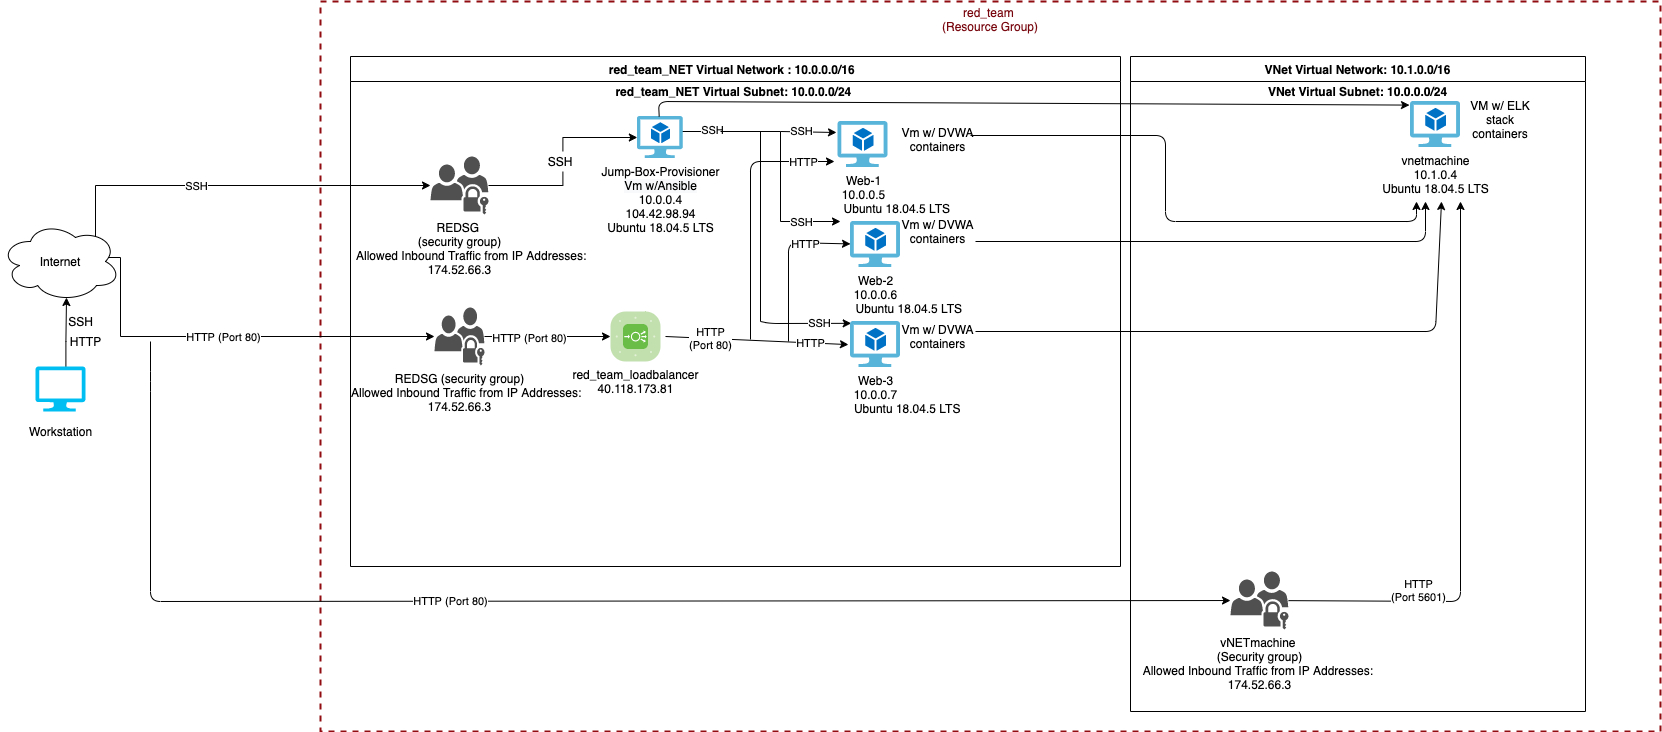

The diagram above was exported from draw.io. Its source (the exported page's mxGraphModel, read from the mxfile embedded in the PNG):
<mxGraphModel dx="1894" dy="1760" grid="0" gridSize="10" guides="1" tooltips="1" connect="1" arrows="1" fold="1" page="0" pageScale="1" pageWidth="850" pageHeight="1100" background="#FFFFFF" math="0" shadow="0">
  <root>
    <mxCell id="0" />
    <mxCell id="1" parent="0" />
    <mxCell id="iOrnQShQOAYz1TG3isHr-2" value="&lt;font color=&quot;#78070f&quot;&gt;red_team &lt;br&gt;(Resource Group)&lt;/font&gt;" style="fontStyle=0;verticalAlign=top;align=center;spacingTop=-2;fillColor=none;rounded=0;whiteSpace=wrap;html=1;strokeWidth=2;dashed=1;container=1;collapsible=0;expand=0;recursiveResize=0;strokeColor=#910C10;" parent="1" vertex="1">
      <mxGeometry x="350" width="1340" height="730" as="geometry" />
    </mxCell>
    <mxCell id="iOrnQShQOAYz1TG3isHr-3" value="Web-1&lt;br&gt;10.0.0.5&lt;br&gt;&amp;nbsp; &amp;nbsp; &amp;nbsp; &amp;nbsp; &amp;nbsp; &amp;nbsp; &amp;nbsp; &amp;nbsp; &amp;nbsp; &amp;nbsp; Ubuntu 18.04.5 LTS" style="aspect=fixed;html=1;points=[];align=center;image;fontSize=12;image=img/lib/mscae/Virtual_Machine_2.svg;" parent="iOrnQShQOAYz1TG3isHr-2" vertex="1">
      <mxGeometry x="517.5" y="120" width="50" height="46" as="geometry" />
    </mxCell>
    <mxCell id="iOrnQShQOAYz1TG3isHr-6" value="" style="endArrow=classic;html=1;entryX=0.394;entryY=0.47;entryDx=0;entryDy=0;entryPerimeter=0;" parent="iOrnQShQOAYz1TG3isHr-2" target="iOrnQShQOAYz1TG3isHr-2" edge="1">
      <mxGeometry width="50" height="50" relative="1" as="geometry">
        <mxPoint x="345" y="335" as="sourcePoint" />
        <mxPoint x="514" y="340" as="targetPoint" />
      </mxGeometry>
    </mxCell>
    <mxCell id="iOrnQShQOAYz1TG3isHr-7" value="HTTP&lt;br&gt;(Port 80)" style="edgeLabel;html=1;align=center;verticalAlign=middle;resizable=0;points=[];" parent="iOrnQShQOAYz1TG3isHr-6" vertex="1" connectable="0">
      <mxGeometry x="-0.6213" y="1" relative="1" as="geometry">
        <mxPoint x="10.129999999999999" y="0.5199999999999996" as="offset" />
      </mxGeometry>
    </mxCell>
    <mxCell id="5pGUkc0rooEYsI_1z7Sq-16" value="HTTP" style="edgeLabel;html=1;align=center;verticalAlign=middle;resizable=0;points=[];" parent="iOrnQShQOAYz1TG3isHr-6" vertex="1" connectable="0">
      <mxGeometry x="0.5689" relative="1" as="geometry">
        <mxPoint as="offset" />
      </mxGeometry>
    </mxCell>
    <mxCell id="iOrnQShQOAYz1TG3isHr-8" value="" style="endArrow=classic;html=1;entryX=0.014;entryY=0.04;entryDx=0;entryDy=0;entryPerimeter=0;" parent="iOrnQShQOAYz1TG3isHr-2" target="iOrnQShQOAYz1TG3isHr-5" edge="1">
      <mxGeometry width="50" height="50" relative="1" as="geometry">
        <mxPoint x="440" y="320" as="sourcePoint" />
        <mxPoint x="530" y="280" as="targetPoint" />
        <Array as="points">
          <mxPoint x="450" y="322" />
        </Array>
      </mxGeometry>
    </mxCell>
    <mxCell id="5pGUkc0rooEYsI_1z7Sq-17" value="SSH" style="edgeLabel;html=1;align=center;verticalAlign=middle;resizable=0;points=[];" parent="iOrnQShQOAYz1TG3isHr-8" vertex="1" connectable="0">
      <mxGeometry x="0.2835" y="1" relative="1" as="geometry">
        <mxPoint as="offset" />
      </mxGeometry>
    </mxCell>
    <mxCell id="iOrnQShQOAYz1TG3isHr-9" value="" style="endArrow=classic;html=1;" parent="iOrnQShQOAYz1TG3isHr-2" edge="1">
      <mxGeometry width="50" height="50" relative="1" as="geometry">
        <mxPoint x="460" y="220" as="sourcePoint" />
        <mxPoint x="520" y="220" as="targetPoint" />
      </mxGeometry>
    </mxCell>
    <mxCell id="5pGUkc0rooEYsI_1z7Sq-21" value="SSH" style="edgeLabel;html=1;align=center;verticalAlign=middle;resizable=0;points=[];" parent="iOrnQShQOAYz1TG3isHr-9" vertex="1" connectable="0">
      <mxGeometry x="-0.3571" relative="1" as="geometry">
        <mxPoint as="offset" />
      </mxGeometry>
    </mxCell>
    <mxCell id="iOrnQShQOAYz1TG3isHr-10" value="" style="endArrow=none;html=1;" parent="iOrnQShQOAYz1TG3isHr-2" edge="1">
      <mxGeometry width="50" height="50" relative="1" as="geometry">
        <mxPoint x="350" y="130" as="sourcePoint" />
        <mxPoint x="390" y="130" as="targetPoint" />
      </mxGeometry>
    </mxCell>
    <mxCell id="iOrnQShQOAYz1TG3isHr-11" value="SSH" style="edgeLabel;html=1;align=center;verticalAlign=middle;resizable=0;points=[];" parent="iOrnQShQOAYz1TG3isHr-10" vertex="1" connectable="0">
      <mxGeometry x="-0.55" y="-3" relative="1" as="geometry">
        <mxPoint x="31" y="-5" as="offset" />
      </mxGeometry>
    </mxCell>
    <mxCell id="iOrnQShQOAYz1TG3isHr-12" value="" style="endArrow=none;html=1;" parent="iOrnQShQOAYz1TG3isHr-2" edge="1">
      <mxGeometry width="50" height="50" relative="1" as="geometry">
        <mxPoint x="460" y="130" as="sourcePoint" />
        <mxPoint x="460" y="220" as="targetPoint" />
      </mxGeometry>
    </mxCell>
    <mxCell id="iOrnQShQOAYz1TG3isHr-13" value="" style="endArrow=none;html=1;" parent="iOrnQShQOAYz1TG3isHr-2" edge="1">
      <mxGeometry width="50" height="50" relative="1" as="geometry">
        <mxPoint x="400" y="130" as="sourcePoint" />
        <mxPoint x="460" y="130" as="targetPoint" />
      </mxGeometry>
    </mxCell>
    <mxCell id="iOrnQShQOAYz1TG3isHr-14" value="" style="endArrow=none;html=1;" parent="iOrnQShQOAYz1TG3isHr-2" edge="1">
      <mxGeometry width="50" height="50" relative="1" as="geometry">
        <mxPoint x="440" y="320" as="sourcePoint" />
        <mxPoint x="440" y="130" as="targetPoint" />
      </mxGeometry>
    </mxCell>
    <mxCell id="iOrnQShQOAYz1TG3isHr-15" value="" style="endArrow=classic;html=1;entryX=-0.03;entryY=0.239;entryDx=0;entryDy=0;entryPerimeter=0;" parent="iOrnQShQOAYz1TG3isHr-2" target="iOrnQShQOAYz1TG3isHr-3" edge="1">
      <mxGeometry width="50" height="50" relative="1" as="geometry">
        <mxPoint x="460" y="130" as="sourcePoint" />
        <mxPoint x="510" y="80" as="targetPoint" />
      </mxGeometry>
    </mxCell>
    <mxCell id="5pGUkc0rooEYsI_1z7Sq-20" value="SSH" style="edgeLabel;html=1;align=center;verticalAlign=middle;resizable=0;points=[];" parent="iOrnQShQOAYz1TG3isHr-15" vertex="1" connectable="0">
      <mxGeometry x="-0.2507" y="1" relative="1" as="geometry">
        <mxPoint as="offset" />
      </mxGeometry>
    </mxCell>
    <mxCell id="iOrnQShQOAYz1TG3isHr-16" value="" style="endArrow=classic;html=1;" parent="iOrnQShQOAYz1TG3isHr-2" edge="1">
      <mxGeometry width="50" height="50" relative="1" as="geometry">
        <mxPoint x="430" y="338" as="sourcePoint" />
        <mxPoint x="514" y="160" as="targetPoint" />
        <Array as="points">
          <mxPoint x="430" y="160" />
        </Array>
      </mxGeometry>
    </mxCell>
    <mxCell id="5pGUkc0rooEYsI_1z7Sq-19" value="HTTP" style="edgeLabel;html=1;align=center;verticalAlign=middle;resizable=0;points=[];" parent="iOrnQShQOAYz1TG3isHr-16" vertex="1" connectable="0">
      <mxGeometry x="0.7612" relative="1" as="geometry">
        <mxPoint as="offset" />
      </mxGeometry>
    </mxCell>
    <mxCell id="iOrnQShQOAYz1TG3isHr-17" value="" style="endArrow=classic;html=1;" parent="iOrnQShQOAYz1TG3isHr-2" target="iOrnQShQOAYz1TG3isHr-4" edge="1">
      <mxGeometry width="50" height="50" relative="1" as="geometry">
        <mxPoint x="468" y="340" as="sourcePoint" />
        <mxPoint x="468" y="230" as="targetPoint" />
        <Array as="points">
          <mxPoint x="468" y="241" />
        </Array>
      </mxGeometry>
    </mxCell>
    <mxCell id="5pGUkc0rooEYsI_1z7Sq-18" value="HTTP" style="edgeLabel;html=1;align=center;verticalAlign=middle;resizable=0;points=[];" parent="iOrnQShQOAYz1TG3isHr-17" vertex="1" connectable="0">
      <mxGeometry x="0.2119" y="-16" relative="1" as="geometry">
        <mxPoint as="offset" />
      </mxGeometry>
    </mxCell>
    <mxCell id="iOrnQShQOAYz1TG3isHr-19" value="red_team_NET Virtual Network : 10.0.0.0/16  " style="swimlane;startSize=25;" parent="iOrnQShQOAYz1TG3isHr-2" vertex="1">
      <mxGeometry x="30" y="55" width="770" height="510" as="geometry" />
    </mxCell>
    <mxCell id="iOrnQShQOAYz1TG3isHr-20" value="red_team_loadbalancer&lt;br&gt;40.118.173.81" style="verticalLabelPosition=bottom;html=1;fillColor=#6ABD46;strokeColor=#ffffff;verticalAlign=top;align=center;points=[[0.085,0.085,0],[0.915,0.085,0],[0.915,0.915,0],[0.085,0.915,0],[0.25,0,0],[0.5,0,0],[0.75,0,0],[1,0.25,0],[1,0.5,0],[1,0.75,0],[0.75,1,0],[0.5,1,0],[0.25,1,0],[0,0.75,0],[0,0.5,0],[0,0.25,0]];pointerEvents=1;shape=mxgraph.cisco_safe.compositeIcon;bgIcon=mxgraph.cisco_safe.architecture.generic_appliance;resIcon=mxgraph.cisco_safe.architecture.load_balancer;" parent="iOrnQShQOAYz1TG3isHr-19" vertex="1">
      <mxGeometry x="260" y="255" width="50" height="50" as="geometry" />
    </mxCell>
    <mxCell id="iOrnQShQOAYz1TG3isHr-21" value="REDSG &lt;br&gt;(security group)&lt;br&gt;&amp;nbsp; &amp;nbsp; &amp;nbsp; &amp;nbsp; Allowed Inbound Traffic from IP Addresses:&amp;nbsp;&lt;br&gt;174.52.66.3" style="pointerEvents=1;shadow=0;dashed=0;html=1;strokeColor=none;fillColor=#505050;labelPosition=center;verticalLabelPosition=bottom;verticalAlign=top;outlineConnect=0;align=center;shape=mxgraph.office.servers.universal_security_group;" parent="iOrnQShQOAYz1TG3isHr-19" vertex="1">
      <mxGeometry x="80" y="100" width="58" height="58" as="geometry" />
    </mxCell>
    <mxCell id="iOrnQShQOAYz1TG3isHr-22" value="Jump-Box-Provisioner&lt;br&gt;&lt;span style=&quot;background-color: rgb(248 , 249 , 250)&quot;&gt;Vm w/Ansible&lt;/span&gt;&lt;br&gt;10.0.0.4&lt;br&gt;104.42.98.94&lt;br&gt;Ubuntu 18.04.5 LTS" style="aspect=fixed;html=1;points=[];align=center;image;fontSize=12;image=img/lib/mscae/Virtual_Machine_2.svg;" parent="iOrnQShQOAYz1TG3isHr-19" vertex="1">
      <mxGeometry x="286.85" y="60" width="45.65" height="42" as="geometry" />
    </mxCell>
    <mxCell id="iOrnQShQOAYz1TG3isHr-23" style="edgeStyle=orthogonalEdgeStyle;rounded=0;orthogonalLoop=1;jettySize=auto;html=1;" parent="iOrnQShQOAYz1TG3isHr-19" source="iOrnQShQOAYz1TG3isHr-21" target="iOrnQShQOAYz1TG3isHr-22" edge="1">
      <mxGeometry relative="1" as="geometry">
        <mxPoint x="270" y="80" as="targetPoint" />
      </mxGeometry>
    </mxCell>
    <mxCell id="iOrnQShQOAYz1TG3isHr-25" value="Vm w/ DVWA containers" style="text;html=1;strokeColor=none;fillColor=none;align=center;verticalAlign=middle;whiteSpace=wrap;rounded=0;" parent="iOrnQShQOAYz1TG3isHr-19" vertex="1">
      <mxGeometry x="550" y="73" width="75" height="20" as="geometry" />
    </mxCell>
    <mxCell id="yWl5g_3O42qhEPNcS37H-20" value="Vm w/ DVWA containers" style="text;html=1;strokeColor=none;fillColor=none;align=center;verticalAlign=middle;whiteSpace=wrap;rounded=0;" parent="iOrnQShQOAYz1TG3isHr-19" vertex="1">
      <mxGeometry x="550" y="165" width="75" height="20" as="geometry" />
    </mxCell>
    <mxCell id="yWl5g_3O42qhEPNcS37H-21" value="Vm w/ DVWA containers" style="text;html=1;strokeColor=none;fillColor=none;align=center;verticalAlign=middle;whiteSpace=wrap;rounded=0;" parent="iOrnQShQOAYz1TG3isHr-19" vertex="1">
      <mxGeometry x="550" y="270" width="75" height="20" as="geometry" />
    </mxCell>
    <mxCell id="yWl5g_3O42qhEPNcS37H-23" value="" style="endArrow=classic;html=1;" parent="iOrnQShQOAYz1TG3isHr-19" edge="1">
      <mxGeometry width="50" height="50" relative="1" as="geometry">
        <mxPoint x="620" y="79" as="sourcePoint" />
        <mxPoint x="1066" y="145" as="targetPoint" />
        <Array as="points">
          <mxPoint x="815" y="79" />
          <mxPoint x="815" y="165" />
          <mxPoint x="1066" y="165" />
        </Array>
      </mxGeometry>
    </mxCell>
    <mxCell id="yWl5g_3O42qhEPNcS37H-24" value="" style="endArrow=classic;html=1;" parent="iOrnQShQOAYz1TG3isHr-19" edge="1">
      <mxGeometry width="50" height="50" relative="1" as="geometry">
        <mxPoint x="625" y="185" as="sourcePoint" />
        <mxPoint x="1075" y="145" as="targetPoint" />
        <Array as="points">
          <mxPoint x="1075" y="185" />
        </Array>
      </mxGeometry>
    </mxCell>
    <mxCell id="yWl5g_3O42qhEPNcS37H-25" value="" style="endArrow=classic;html=1;" parent="iOrnQShQOAYz1TG3isHr-19" edge="1">
      <mxGeometry width="50" height="50" relative="1" as="geometry">
        <mxPoint x="625" y="275" as="sourcePoint" />
        <mxPoint x="1091" y="145" as="targetPoint" />
        <Array as="points">
          <mxPoint x="1085" y="275" />
        </Array>
      </mxGeometry>
    </mxCell>
    <mxCell id="5pGUkc0rooEYsI_1z7Sq-1" value="&lt;b&gt;red_team_NET Virtual Subnet:&lt;/b&gt;&amp;nbsp;&lt;span style=&quot;font-weight: 700&quot;&gt;10.0.0.0/24&amp;nbsp;&lt;/span&gt;" style="text;html=1;strokeColor=none;fillColor=none;align=center;verticalAlign=middle;whiteSpace=wrap;rounded=0;" parent="iOrnQShQOAYz1TG3isHr-19" vertex="1">
      <mxGeometry x="250" y="25" width="270" height="20" as="geometry" />
    </mxCell>
    <mxCell id="5pGUkc0rooEYsI_1z7Sq-5" value="REDSG (security group)&lt;br&gt;&amp;nbsp; &amp;nbsp; &amp;nbsp;Allowed Inbound Traffic from IP Addresses:&amp;nbsp;&lt;br&gt;174.52.66.3" style="pointerEvents=1;shadow=0;dashed=0;html=1;strokeColor=none;fillColor=#505050;labelPosition=center;verticalLabelPosition=bottom;verticalAlign=top;outlineConnect=0;align=center;shape=mxgraph.office.servers.universal_security_group;" parent="iOrnQShQOAYz1TG3isHr-19" vertex="1">
      <mxGeometry x="84" y="251" width="50" height="58" as="geometry" />
    </mxCell>
    <mxCell id="5pGUkc0rooEYsI_1z7Sq-6" value="" style="endArrow=classic;html=1;entryX=0;entryY=0.5;entryDx=0;entryDy=0;entryPerimeter=0;" parent="iOrnQShQOAYz1TG3isHr-19" source="5pGUkc0rooEYsI_1z7Sq-5" target="iOrnQShQOAYz1TG3isHr-20" edge="1">
      <mxGeometry width="50" height="50" relative="1" as="geometry">
        <mxPoint x="130" y="305" as="sourcePoint" />
        <mxPoint x="180" y="255" as="targetPoint" />
      </mxGeometry>
    </mxCell>
    <mxCell id="5pGUkc0rooEYsI_1z7Sq-7" value="HTTP (Port 80)" style="edgeLabel;html=1;align=center;verticalAlign=middle;resizable=0;points=[];" parent="5pGUkc0rooEYsI_1z7Sq-6" vertex="1" connectable="0">
      <mxGeometry x="-0.3026" y="-1" relative="1" as="geometry">
        <mxPoint as="offset" />
      </mxGeometry>
    </mxCell>
    <mxCell id="iOrnQShQOAYz1TG3isHr-5" value="Web-3&lt;br&gt;10.0.0.7&lt;br&gt;&amp;nbsp; &amp;nbsp; &amp;nbsp; &amp;nbsp; &amp;nbsp; &amp;nbsp; &amp;nbsp; &amp;nbsp; &amp;nbsp; &amp;nbsp;Ubuntu 18.04.5 LTS" style="aspect=fixed;html=1;points=[];align=center;image;fontSize=12;image=img/lib/mscae/Virtual_Machine_2.svg;" parent="iOrnQShQOAYz1TG3isHr-19" vertex="1">
      <mxGeometry x="500" y="265" width="50" height="46" as="geometry" />
    </mxCell>
    <mxCell id="iOrnQShQOAYz1TG3isHr-4" value="Web-2&lt;br&gt;10.0.0.6&lt;br&gt;&amp;nbsp; &amp;nbsp; &amp;nbsp; &amp;nbsp; &amp;nbsp; &amp;nbsp; &amp;nbsp; &amp;nbsp; &amp;nbsp; &amp;nbsp; Ubuntu 18.04.5 LTS" style="aspect=fixed;html=1;points=[];align=center;image;fontSize=12;image=img/lib/mscae/Virtual_Machine_2.svg;" parent="iOrnQShQOAYz1TG3isHr-19" vertex="1">
      <mxGeometry x="500" y="165" width="50" height="46" as="geometry" />
    </mxCell>
    <mxCell id="iOrnQShQOAYz1TG3isHr-30" value="SSH" style="text;html=1;strokeColor=none;fillColor=#FFFFFF;align=center;verticalAlign=middle;whiteSpace=wrap;rounded=0;labelBackgroundColor=#FFFFFF;" parent="iOrnQShQOAYz1TG3isHr-2" vertex="1">
      <mxGeometry x="220" y="150" width="40" height="20" as="geometry" />
    </mxCell>
    <mxCell id="iOrnQShQOAYz1TG3isHr-68" value="VNet Virtual Network: 10.1.0.0/16" style="swimlane;startSize=25;" parent="iOrnQShQOAYz1TG3isHr-2" vertex="1">
      <mxGeometry x="810" y="55" width="455" height="655" as="geometry" />
    </mxCell>
    <mxCell id="iOrnQShQOAYz1TG3isHr-78" value="vnetmachine&lt;br&gt;10.1.0.4&lt;br&gt;Ubuntu 18.04.5 LTS" style="aspect=fixed;html=1;points=[];align=center;image;fontSize=12;image=img/lib/mscae/Virtual_Machine_2.svg;" parent="iOrnQShQOAYz1TG3isHr-68" vertex="1">
      <mxGeometry x="280" y="45" width="50" height="46" as="geometry" />
    </mxCell>
    <mxCell id="yWl5g_3O42qhEPNcS37H-17" value="" style="endArrow=classic;html=1;" parent="iOrnQShQOAYz1TG3isHr-68" source="yWl5g_3O42qhEPNcS37H-4" edge="1">
      <mxGeometry width="50" height="50" relative="1" as="geometry">
        <mxPoint x="180" y="545" as="sourcePoint" />
        <mxPoint x="330" y="145" as="targetPoint" />
        <Array as="points">
          <mxPoint x="330" y="545" />
        </Array>
      </mxGeometry>
    </mxCell>
    <mxCell id="yWl5g_3O42qhEPNcS37H-22" value="HTTP&lt;br&gt;(Port 5601)" style="edgeLabel;html=1;align=center;verticalAlign=middle;resizable=0;points=[];" parent="yWl5g_3O42qhEPNcS37H-17" vertex="1" connectable="0">
      <mxGeometry x="-0.3417" y="5" relative="1" as="geometry">
        <mxPoint x="-37.65" y="4" as="offset" />
      </mxGeometry>
    </mxCell>
    <mxCell id="yWl5g_3O42qhEPNcS37H-4" value="vNETmachine &lt;br&gt;(Security group)&lt;br&gt;Allowed Inbound Traffic from IP Addresses:&amp;nbsp;&lt;br&gt;174.52.66.3" style="pointerEvents=1;shadow=0;dashed=0;html=1;strokeColor=none;fillColor=#505050;labelPosition=center;verticalLabelPosition=bottom;verticalAlign=top;outlineConnect=0;align=center;shape=mxgraph.office.security.universal_security_group;" parent="iOrnQShQOAYz1TG3isHr-68" vertex="1">
      <mxGeometry x="100" y="515" width="58" height="58" as="geometry" />
    </mxCell>
    <mxCell id="5pGUkc0rooEYsI_1z7Sq-8" value="&lt;b&gt;VNet Virtual Subnet: 10.0.0.0/24&lt;/b&gt;" style="text;html=1;strokeColor=none;fillColor=none;align=center;verticalAlign=middle;whiteSpace=wrap;rounded=0;" parent="iOrnQShQOAYz1TG3isHr-68" vertex="1">
      <mxGeometry x="126.25" y="25" width="202.5" height="20" as="geometry" />
    </mxCell>
    <mxCell id="5pGUkc0rooEYsI_1z7Sq-13" value="VM w/&amp;nbsp;&lt;span style=&quot;background-color: rgb(255 , 255 , 255)&quot;&gt;ELK stack containers&lt;/span&gt;" style="text;html=1;strokeColor=none;fillColor=none;align=center;verticalAlign=middle;whiteSpace=wrap;rounded=0;" parent="iOrnQShQOAYz1TG3isHr-68" vertex="1">
      <mxGeometry x="330" y="45" width="80" height="35" as="geometry" />
    </mxCell>
    <mxCell id="yWl5g_3O42qhEPNcS37H-26" value="" style="endArrow=classic;html=1;entryX=-0.02;entryY=0.078;entryDx=0;entryDy=0;entryPerimeter=0;" parent="iOrnQShQOAYz1TG3isHr-2" source="iOrnQShQOAYz1TG3isHr-22" target="iOrnQShQOAYz1TG3isHr-78" edge="1">
      <mxGeometry width="50" height="50" relative="1" as="geometry">
        <mxPoint x="340" y="110" as="sourcePoint" />
        <mxPoint x="390" y="70" as="targetPoint" />
        <Array as="points">
          <mxPoint x="338" y="100" />
        </Array>
      </mxGeometry>
    </mxCell>
    <mxCell id="iOrnQShQOAYz1TG3isHr-63" style="edgeStyle=orthogonalEdgeStyle;rounded=0;orthogonalLoop=1;jettySize=auto;html=1;exitX=0.875;exitY=0.5;exitDx=0;exitDy=0;exitPerimeter=0;" parent="1" target="iOrnQShQOAYz1TG3isHr-21" edge="1">
      <mxGeometry relative="1" as="geometry">
        <mxPoint x="125" y="240" as="sourcePoint" />
        <Array as="points">
          <mxPoint x="125" y="184" />
        </Array>
      </mxGeometry>
    </mxCell>
    <mxCell id="iOrnQShQOAYz1TG3isHr-64" value="SSH" style="edgeLabel;html=1;align=center;verticalAlign=middle;resizable=0;points=[];" parent="iOrnQShQOAYz1TG3isHr-63" vertex="1" connectable="0">
      <mxGeometry x="-0.2063" relative="1" as="geometry">
        <mxPoint as="offset" />
      </mxGeometry>
    </mxCell>
    <mxCell id="iOrnQShQOAYz1TG3isHr-79" style="edgeStyle=orthogonalEdgeStyle;rounded=0;orthogonalLoop=1;jettySize=auto;html=1;exitX=0.96;exitY=0.7;exitDx=0;exitDy=0;exitPerimeter=0;fillColor=#0000FF;" parent="1" target="5pGUkc0rooEYsI_1z7Sq-5" edge="1">
      <mxGeometry relative="1" as="geometry">
        <Array as="points">
          <mxPoint x="150" y="256" />
          <mxPoint x="150" y="335" />
        </Array>
        <mxPoint x="135.20000000000005" y="256" as="sourcePoint" />
        <mxPoint x="430" y="357" as="targetPoint" />
      </mxGeometry>
    </mxCell>
    <mxCell id="iOrnQShQOAYz1TG3isHr-80" value="HTTP (Port 80)" style="edgeLabel;html=1;align=center;verticalAlign=middle;resizable=0;points=[];" parent="iOrnQShQOAYz1TG3isHr-79" vertex="1" connectable="0">
      <mxGeometry x="-0.2408" y="1" relative="1" as="geometry">
        <mxPoint x="42" y="1" as="offset" />
      </mxGeometry>
    </mxCell>
    <mxCell id="yWl5g_3O42qhEPNcS37H-28" value="Internet" style="ellipse;shape=cloud;whiteSpace=wrap;html=1;" parent="1" vertex="1">
      <mxGeometry x="30" y="220" width="120" height="80" as="geometry" />
    </mxCell>
    <mxCell id="yWl5g_3O42qhEPNcS37H-31" style="edgeStyle=orthogonalEdgeStyle;rounded=0;orthogonalLoop=1;jettySize=auto;html=1;exitX=0.608;exitY=0.008;exitDx=0;exitDy=0;exitPerimeter=0;entryX=0.55;entryY=0.95;entryDx=0;entryDy=0;entryPerimeter=0;" parent="1" source="yWl5g_3O42qhEPNcS37H-29" target="yWl5g_3O42qhEPNcS37H-28" edge="1">
      <mxGeometry relative="1" as="geometry">
        <Array as="points">
          <mxPoint x="96" y="340" />
        </Array>
      </mxGeometry>
    </mxCell>
    <mxCell id="yWl5g_3O42qhEPNcS37H-29" value="" style="verticalLabelPosition=bottom;html=1;verticalAlign=top;align=center;strokeColor=none;fillColor=#00BEF2;shape=mxgraph.azure.computer;pointerEvents=1;" parent="1" vertex="1">
      <mxGeometry x="65" y="365" width="50" height="45" as="geometry" />
    </mxCell>
    <mxCell id="yWl5g_3O42qhEPNcS37H-32" value="" style="endArrow=classic;html=1;" parent="1" target="yWl5g_3O42qhEPNcS37H-4" edge="1">
      <mxGeometry width="50" height="50" relative="1" as="geometry">
        <mxPoint x="180" y="340" as="sourcePoint" />
        <mxPoint x="180" y="670" as="targetPoint" />
        <Array as="points">
          <mxPoint x="180" y="380" />
          <mxPoint x="180" y="600" />
        </Array>
      </mxGeometry>
    </mxCell>
    <mxCell id="yWl5g_3O42qhEPNcS37H-33" value="HTTP (Port 80)" style="edgeLabel;html=1;align=center;verticalAlign=middle;resizable=0;points=[];" parent="yWl5g_3O42qhEPNcS37H-32" vertex="1" connectable="0">
      <mxGeometry x="-0.7143" y="3" relative="1" as="geometry">
        <mxPoint x="296" y="67.28" as="offset" />
      </mxGeometry>
    </mxCell>
    <mxCell id="sjl9Cotkvz6jUmZrn-I1-1" value="SSH" style="text;html=1;align=center;verticalAlign=middle;resizable=0;points=[];autosize=1;" parent="1" vertex="1">
      <mxGeometry x="90" y="310" width="40" height="20" as="geometry" />
    </mxCell>
    <mxCell id="sjl9Cotkvz6jUmZrn-I1-2" value="HTTP" style="text;html=1;align=center;verticalAlign=middle;resizable=0;points=[];autosize=1;" parent="1" vertex="1">
      <mxGeometry x="90" y="330" width="50" height="20" as="geometry" />
    </mxCell>
    <mxCell id="sjl9Cotkvz6jUmZrn-I1-3" value="Workstation" style="text;html=1;align=center;verticalAlign=middle;resizable=0;points=[];autosize=1;" parent="1" vertex="1">
      <mxGeometry x="50" y="420" width="80" height="20" as="geometry" />
    </mxCell>
  </root>
</mxGraphModel>